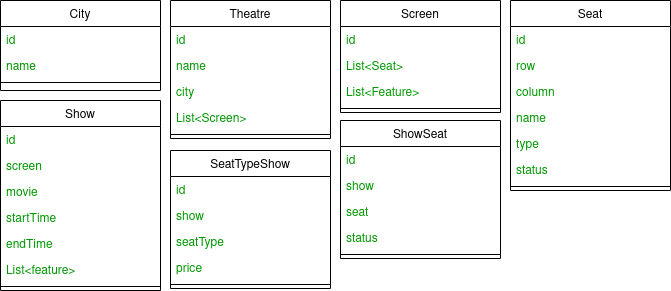

The diagram above was exported from draw.io. Its source (the exported page's mxGraphModel, read from the mxfile embedded in the PNG):
<mxGraphModel dx="796" dy="481" grid="1" gridSize="10" guides="1" tooltips="1" connect="1" arrows="1" fold="1" page="1" pageScale="1" pageWidth="827" pageHeight="1169" math="0" shadow="0">
  <root>
    <mxCell id="WIyWlLk6GJQsqaUBKTNV-0" />
    <mxCell id="WIyWlLk6GJQsqaUBKTNV-1" parent="WIyWlLk6GJQsqaUBKTNV-0" />
    <mxCell id="zkfFHV4jXpPFQw0GAbJ--0" value="City" style="swimlane;fontStyle=0;align=center;verticalAlign=top;childLayout=stackLayout;horizontal=1;startSize=26;horizontalStack=0;resizeParent=1;resizeLast=0;collapsible=1;marginBottom=0;rounded=0;shadow=0;strokeWidth=1;" parent="WIyWlLk6GJQsqaUBKTNV-1" vertex="1">
      <mxGeometry x="60" y="30" width="160" height="90" as="geometry">
        <mxRectangle x="230" y="140" width="160" height="26" as="alternateBounds" />
      </mxGeometry>
    </mxCell>
    <mxCell id="zkfFHV4jXpPFQw0GAbJ--1" value="id" style="text;align=left;verticalAlign=top;spacingLeft=4;spacingRight=4;overflow=hidden;rotatable=0;points=[[0,0.5],[1,0.5]];portConstraint=eastwest;fontColor=#009900;" parent="zkfFHV4jXpPFQw0GAbJ--0" vertex="1">
      <mxGeometry y="26" width="160" height="26" as="geometry" />
    </mxCell>
    <mxCell id="zkfFHV4jXpPFQw0GAbJ--2" value="name" style="text;align=left;verticalAlign=top;spacingLeft=4;spacingRight=4;overflow=hidden;rotatable=0;points=[[0,0.5],[1,0.5]];portConstraint=eastwest;rounded=0;shadow=0;html=0;fontColor=#009900;" parent="zkfFHV4jXpPFQw0GAbJ--0" vertex="1">
      <mxGeometry y="52" width="160" height="26" as="geometry" />
    </mxCell>
    <mxCell id="zkfFHV4jXpPFQw0GAbJ--4" value="" style="line;html=1;strokeWidth=1;align=left;verticalAlign=middle;spacingTop=-1;spacingLeft=3;spacingRight=3;rotatable=0;labelPosition=right;points=[];portConstraint=eastwest;" parent="zkfFHV4jXpPFQw0GAbJ--0" vertex="1">
      <mxGeometry y="78" width="160" height="8" as="geometry" />
    </mxCell>
    <mxCell id="okKsrnmavZ9WWJT-rZKY-0" value="Theatre" style="swimlane;fontStyle=0;align=center;verticalAlign=top;childLayout=stackLayout;horizontal=1;startSize=26;horizontalStack=0;resizeParent=1;resizeLast=0;collapsible=1;marginBottom=0;rounded=0;shadow=0;strokeWidth=1;" vertex="1" parent="WIyWlLk6GJQsqaUBKTNV-1">
      <mxGeometry x="230" y="30" width="160" height="138" as="geometry">
        <mxRectangle x="230" y="140" width="160" height="26" as="alternateBounds" />
      </mxGeometry>
    </mxCell>
    <mxCell id="okKsrnmavZ9WWJT-rZKY-1" value="id" style="text;align=left;verticalAlign=top;spacingLeft=4;spacingRight=4;overflow=hidden;rotatable=0;points=[[0,0.5],[1,0.5]];portConstraint=eastwest;fontColor=#009900;" vertex="1" parent="okKsrnmavZ9WWJT-rZKY-0">
      <mxGeometry y="26" width="160" height="26" as="geometry" />
    </mxCell>
    <mxCell id="okKsrnmavZ9WWJT-rZKY-2" value="name" style="text;align=left;verticalAlign=top;spacingLeft=4;spacingRight=4;overflow=hidden;rotatable=0;points=[[0,0.5],[1,0.5]];portConstraint=eastwest;rounded=0;shadow=0;html=0;fontColor=#009900;" vertex="1" parent="okKsrnmavZ9WWJT-rZKY-0">
      <mxGeometry y="52" width="160" height="26" as="geometry" />
    </mxCell>
    <mxCell id="okKsrnmavZ9WWJT-rZKY-48" value="city" style="text;align=left;verticalAlign=top;spacingLeft=4;spacingRight=4;overflow=hidden;rotatable=0;points=[[0,0.5],[1,0.5]];portConstraint=eastwest;rounded=0;shadow=0;html=0;fontColor=#009900;" vertex="1" parent="okKsrnmavZ9WWJT-rZKY-0">
      <mxGeometry y="78" width="160" height="26" as="geometry" />
    </mxCell>
    <mxCell id="okKsrnmavZ9WWJT-rZKY-3" value="List&lt;Screen&gt;" style="text;align=left;verticalAlign=top;spacingLeft=4;spacingRight=4;overflow=hidden;rotatable=0;points=[[0,0.5],[1,0.5]];portConstraint=eastwest;rounded=0;shadow=0;html=0;fontColor=#009900;" vertex="1" parent="okKsrnmavZ9WWJT-rZKY-0">
      <mxGeometry y="104" width="160" height="26" as="geometry" />
    </mxCell>
    <mxCell id="okKsrnmavZ9WWJT-rZKY-4" value="" style="line;html=1;strokeWidth=1;align=left;verticalAlign=middle;spacingTop=-1;spacingLeft=3;spacingRight=3;rotatable=0;labelPosition=right;points=[];portConstraint=eastwest;" vertex="1" parent="okKsrnmavZ9WWJT-rZKY-0">
      <mxGeometry y="130" width="160" height="8" as="geometry" />
    </mxCell>
    <mxCell id="okKsrnmavZ9WWJT-rZKY-6" value="Screen" style="swimlane;fontStyle=0;align=center;verticalAlign=top;childLayout=stackLayout;horizontal=1;startSize=26;horizontalStack=0;resizeParent=1;resizeLast=0;collapsible=1;marginBottom=0;rounded=0;shadow=0;strokeWidth=1;" vertex="1" parent="WIyWlLk6GJQsqaUBKTNV-1">
      <mxGeometry x="400" y="30" width="160" height="112" as="geometry">
        <mxRectangle x="230" y="140" width="160" height="26" as="alternateBounds" />
      </mxGeometry>
    </mxCell>
    <mxCell id="okKsrnmavZ9WWJT-rZKY-7" value="id" style="text;align=left;verticalAlign=top;spacingLeft=4;spacingRight=4;overflow=hidden;rotatable=0;points=[[0,0.5],[1,0.5]];portConstraint=eastwest;fontColor=#009900;" vertex="1" parent="okKsrnmavZ9WWJT-rZKY-6">
      <mxGeometry y="26" width="160" height="26" as="geometry" />
    </mxCell>
    <mxCell id="okKsrnmavZ9WWJT-rZKY-8" value="List&lt;Seat&gt;" style="text;align=left;verticalAlign=top;spacingLeft=4;spacingRight=4;overflow=hidden;rotatable=0;points=[[0,0.5],[1,0.5]];portConstraint=eastwest;rounded=0;shadow=0;html=0;fontColor=#009900;" vertex="1" parent="okKsrnmavZ9WWJT-rZKY-6">
      <mxGeometry y="52" width="160" height="26" as="geometry" />
    </mxCell>
    <mxCell id="okKsrnmavZ9WWJT-rZKY-9" value="List&lt;Feature&gt;" style="text;align=left;verticalAlign=top;spacingLeft=4;spacingRight=4;overflow=hidden;rotatable=0;points=[[0,0.5],[1,0.5]];portConstraint=eastwest;rounded=0;shadow=0;html=0;fontColor=#009900;" vertex="1" parent="okKsrnmavZ9WWJT-rZKY-6">
      <mxGeometry y="78" width="160" height="26" as="geometry" />
    </mxCell>
    <mxCell id="okKsrnmavZ9WWJT-rZKY-10" value="" style="line;html=1;strokeWidth=1;align=left;verticalAlign=middle;spacingTop=-1;spacingLeft=3;spacingRight=3;rotatable=0;labelPosition=right;points=[];portConstraint=eastwest;" vertex="1" parent="okKsrnmavZ9WWJT-rZKY-6">
      <mxGeometry y="104" width="160" height="8" as="geometry" />
    </mxCell>
    <mxCell id="okKsrnmavZ9WWJT-rZKY-11" value="Seat" style="swimlane;fontStyle=0;align=center;verticalAlign=top;childLayout=stackLayout;horizontal=1;startSize=26;horizontalStack=0;resizeParent=1;resizeLast=0;collapsible=1;marginBottom=0;rounded=0;shadow=0;strokeWidth=1;" vertex="1" parent="WIyWlLk6GJQsqaUBKTNV-1">
      <mxGeometry x="570" y="30" width="160" height="190" as="geometry">
        <mxRectangle x="230" y="140" width="160" height="26" as="alternateBounds" />
      </mxGeometry>
    </mxCell>
    <mxCell id="okKsrnmavZ9WWJT-rZKY-12" value="id" style="text;align=left;verticalAlign=top;spacingLeft=4;spacingRight=4;overflow=hidden;rotatable=0;points=[[0,0.5],[1,0.5]];portConstraint=eastwest;fontColor=#009900;" vertex="1" parent="okKsrnmavZ9WWJT-rZKY-11">
      <mxGeometry y="26" width="160" height="26" as="geometry" />
    </mxCell>
    <mxCell id="okKsrnmavZ9WWJT-rZKY-13" value="row" style="text;align=left;verticalAlign=top;spacingLeft=4;spacingRight=4;overflow=hidden;rotatable=0;points=[[0,0.5],[1,0.5]];portConstraint=eastwest;rounded=0;shadow=0;html=0;fontColor=#009900;" vertex="1" parent="okKsrnmavZ9WWJT-rZKY-11">
      <mxGeometry y="52" width="160" height="26" as="geometry" />
    </mxCell>
    <mxCell id="okKsrnmavZ9WWJT-rZKY-14" value="column" style="text;align=left;verticalAlign=top;spacingLeft=4;spacingRight=4;overflow=hidden;rotatable=0;points=[[0,0.5],[1,0.5]];portConstraint=eastwest;rounded=0;shadow=0;html=0;fontColor=#009900;" vertex="1" parent="okKsrnmavZ9WWJT-rZKY-11">
      <mxGeometry y="78" width="160" height="26" as="geometry" />
    </mxCell>
    <mxCell id="okKsrnmavZ9WWJT-rZKY-18" value="name" style="text;align=left;verticalAlign=top;spacingLeft=4;spacingRight=4;overflow=hidden;rotatable=0;points=[[0,0.5],[1,0.5]];portConstraint=eastwest;rounded=0;shadow=0;html=0;fontColor=#009900;" vertex="1" parent="okKsrnmavZ9WWJT-rZKY-11">
      <mxGeometry y="104" width="160" height="26" as="geometry" />
    </mxCell>
    <mxCell id="okKsrnmavZ9WWJT-rZKY-16" value="type" style="text;align=left;verticalAlign=top;spacingLeft=4;spacingRight=4;overflow=hidden;rotatable=0;points=[[0,0.5],[1,0.5]];portConstraint=eastwest;rounded=0;shadow=0;html=0;fontColor=#009900;" vertex="1" parent="okKsrnmavZ9WWJT-rZKY-11">
      <mxGeometry y="130" width="160" height="26" as="geometry" />
    </mxCell>
    <mxCell id="okKsrnmavZ9WWJT-rZKY-17" value="status" style="text;align=left;verticalAlign=top;spacingLeft=4;spacingRight=4;overflow=hidden;rotatable=0;points=[[0,0.5],[1,0.5]];portConstraint=eastwest;rounded=0;shadow=0;html=0;fontColor=#009900;" vertex="1" parent="okKsrnmavZ9WWJT-rZKY-11">
      <mxGeometry y="156" width="160" height="26" as="geometry" />
    </mxCell>
    <mxCell id="okKsrnmavZ9WWJT-rZKY-15" value="" style="line;html=1;strokeWidth=1;align=left;verticalAlign=middle;spacingTop=-1;spacingLeft=3;spacingRight=3;rotatable=0;labelPosition=right;points=[];portConstraint=eastwest;" vertex="1" parent="okKsrnmavZ9WWJT-rZKY-11">
      <mxGeometry y="182" width="160" height="8" as="geometry" />
    </mxCell>
    <mxCell id="okKsrnmavZ9WWJT-rZKY-19" value="Show" style="swimlane;fontStyle=0;align=center;verticalAlign=top;childLayout=stackLayout;horizontal=1;startSize=26;horizontalStack=0;resizeParent=1;resizeLast=0;collapsible=1;marginBottom=0;rounded=0;shadow=0;strokeWidth=1;" vertex="1" parent="WIyWlLk6GJQsqaUBKTNV-1">
      <mxGeometry x="60" y="130" width="160" height="190" as="geometry">
        <mxRectangle x="230" y="140" width="160" height="26" as="alternateBounds" />
      </mxGeometry>
    </mxCell>
    <mxCell id="okKsrnmavZ9WWJT-rZKY-20" value="id" style="text;align=left;verticalAlign=top;spacingLeft=4;spacingRight=4;overflow=hidden;rotatable=0;points=[[0,0.5],[1,0.5]];portConstraint=eastwest;fontColor=#009900;" vertex="1" parent="okKsrnmavZ9WWJT-rZKY-19">
      <mxGeometry y="26" width="160" height="26" as="geometry" />
    </mxCell>
    <mxCell id="okKsrnmavZ9WWJT-rZKY-21" value="screen" style="text;align=left;verticalAlign=top;spacingLeft=4;spacingRight=4;overflow=hidden;rotatable=0;points=[[0,0.5],[1,0.5]];portConstraint=eastwest;rounded=0;shadow=0;html=0;fontColor=#009900;" vertex="1" parent="okKsrnmavZ9WWJT-rZKY-19">
      <mxGeometry y="52" width="160" height="26" as="geometry" />
    </mxCell>
    <mxCell id="okKsrnmavZ9WWJT-rZKY-22" value="movie" style="text;align=left;verticalAlign=top;spacingLeft=4;spacingRight=4;overflow=hidden;rotatable=0;points=[[0,0.5],[1,0.5]];portConstraint=eastwest;rounded=0;shadow=0;html=0;fontColor=#009900;" vertex="1" parent="okKsrnmavZ9WWJT-rZKY-19">
      <mxGeometry y="78" width="160" height="26" as="geometry" />
    </mxCell>
    <mxCell id="okKsrnmavZ9WWJT-rZKY-28" value="startTime" style="text;align=left;verticalAlign=top;spacingLeft=4;spacingRight=4;overflow=hidden;rotatable=0;points=[[0,0.5],[1,0.5]];portConstraint=eastwest;rounded=0;shadow=0;html=0;fontColor=#009900;" vertex="1" parent="okKsrnmavZ9WWJT-rZKY-19">
      <mxGeometry y="104" width="160" height="26" as="geometry" />
    </mxCell>
    <mxCell id="okKsrnmavZ9WWJT-rZKY-29" value="endTime" style="text;align=left;verticalAlign=top;spacingLeft=4;spacingRight=4;overflow=hidden;rotatable=0;points=[[0,0.5],[1,0.5]];portConstraint=eastwest;rounded=0;shadow=0;html=0;fontColor=#009900;" vertex="1" parent="okKsrnmavZ9WWJT-rZKY-19">
      <mxGeometry y="130" width="160" height="26" as="geometry" />
    </mxCell>
    <mxCell id="okKsrnmavZ9WWJT-rZKY-30" value="List&lt;feature&gt;" style="text;align=left;verticalAlign=top;spacingLeft=4;spacingRight=4;overflow=hidden;rotatable=0;points=[[0,0.5],[1,0.5]];portConstraint=eastwest;rounded=0;shadow=0;html=0;fontColor=#009900;" vertex="1" parent="okKsrnmavZ9WWJT-rZKY-19">
      <mxGeometry y="156" width="160" height="26" as="geometry" />
    </mxCell>
    <mxCell id="okKsrnmavZ9WWJT-rZKY-26" value="" style="line;html=1;strokeWidth=1;align=left;verticalAlign=middle;spacingTop=-1;spacingLeft=3;spacingRight=3;rotatable=0;labelPosition=right;points=[];portConstraint=eastwest;" vertex="1" parent="okKsrnmavZ9WWJT-rZKY-19">
      <mxGeometry y="182" width="160" height="8" as="geometry" />
    </mxCell>
    <mxCell id="okKsrnmavZ9WWJT-rZKY-31" value="SeatTypeShow" style="swimlane;fontStyle=0;align=center;verticalAlign=top;childLayout=stackLayout;horizontal=1;startSize=26;horizontalStack=0;resizeParent=1;resizeLast=0;collapsible=1;marginBottom=0;rounded=0;shadow=0;strokeWidth=1;" vertex="1" parent="WIyWlLk6GJQsqaUBKTNV-1">
      <mxGeometry x="230" y="180" width="160" height="138" as="geometry">
        <mxRectangle x="230" y="140" width="160" height="26" as="alternateBounds" />
      </mxGeometry>
    </mxCell>
    <mxCell id="okKsrnmavZ9WWJT-rZKY-32" value="id" style="text;align=left;verticalAlign=top;spacingLeft=4;spacingRight=4;overflow=hidden;rotatable=0;points=[[0,0.5],[1,0.5]];portConstraint=eastwest;fontColor=#009900;" vertex="1" parent="okKsrnmavZ9WWJT-rZKY-31">
      <mxGeometry y="26" width="160" height="26" as="geometry" />
    </mxCell>
    <mxCell id="okKsrnmavZ9WWJT-rZKY-33" value="show" style="text;align=left;verticalAlign=top;spacingLeft=4;spacingRight=4;overflow=hidden;rotatable=0;points=[[0,0.5],[1,0.5]];portConstraint=eastwest;rounded=0;shadow=0;html=0;fontColor=#009900;" vertex="1" parent="okKsrnmavZ9WWJT-rZKY-31">
      <mxGeometry y="52" width="160" height="26" as="geometry" />
    </mxCell>
    <mxCell id="okKsrnmavZ9WWJT-rZKY-34" value="seatType" style="text;align=left;verticalAlign=top;spacingLeft=4;spacingRight=4;overflow=hidden;rotatable=0;points=[[0,0.5],[1,0.5]];portConstraint=eastwest;rounded=0;shadow=0;html=0;fontColor=#009900;" vertex="1" parent="okKsrnmavZ9WWJT-rZKY-31">
      <mxGeometry y="78" width="160" height="26" as="geometry" />
    </mxCell>
    <mxCell id="okKsrnmavZ9WWJT-rZKY-36" value="price" style="text;align=left;verticalAlign=top;spacingLeft=4;spacingRight=4;overflow=hidden;rotatable=0;points=[[0,0.5],[1,0.5]];portConstraint=eastwest;rounded=0;shadow=0;html=0;fontColor=#009900;" vertex="1" parent="okKsrnmavZ9WWJT-rZKY-31">
      <mxGeometry y="104" width="160" height="26" as="geometry" />
    </mxCell>
    <mxCell id="okKsrnmavZ9WWJT-rZKY-35" value="" style="line;html=1;strokeWidth=1;align=left;verticalAlign=middle;spacingTop=-1;spacingLeft=3;spacingRight=3;rotatable=0;labelPosition=right;points=[];portConstraint=eastwest;" vertex="1" parent="okKsrnmavZ9WWJT-rZKY-31">
      <mxGeometry y="130" width="160" height="8" as="geometry" />
    </mxCell>
    <mxCell id="okKsrnmavZ9WWJT-rZKY-42" value="ShowSeat" style="swimlane;fontStyle=0;align=center;verticalAlign=top;childLayout=stackLayout;horizontal=1;startSize=26;horizontalStack=0;resizeParent=1;resizeLast=0;collapsible=1;marginBottom=0;rounded=0;shadow=0;strokeWidth=1;" vertex="1" parent="WIyWlLk6GJQsqaUBKTNV-1">
      <mxGeometry x="400" y="150" width="160" height="138" as="geometry">
        <mxRectangle x="230" y="140" width="160" height="26" as="alternateBounds" />
      </mxGeometry>
    </mxCell>
    <mxCell id="okKsrnmavZ9WWJT-rZKY-43" value="id" style="text;align=left;verticalAlign=top;spacingLeft=4;spacingRight=4;overflow=hidden;rotatable=0;points=[[0,0.5],[1,0.5]];portConstraint=eastwest;fontColor=#009900;" vertex="1" parent="okKsrnmavZ9WWJT-rZKY-42">
      <mxGeometry y="26" width="160" height="26" as="geometry" />
    </mxCell>
    <mxCell id="okKsrnmavZ9WWJT-rZKY-44" value="show" style="text;align=left;verticalAlign=top;spacingLeft=4;spacingRight=4;overflow=hidden;rotatable=0;points=[[0,0.5],[1,0.5]];portConstraint=eastwest;rounded=0;shadow=0;html=0;fontColor=#009900;" vertex="1" parent="okKsrnmavZ9WWJT-rZKY-42">
      <mxGeometry y="52" width="160" height="26" as="geometry" />
    </mxCell>
    <mxCell id="okKsrnmavZ9WWJT-rZKY-45" value="seat" style="text;align=left;verticalAlign=top;spacingLeft=4;spacingRight=4;overflow=hidden;rotatable=0;points=[[0,0.5],[1,0.5]];portConstraint=eastwest;rounded=0;shadow=0;html=0;fontColor=#009900;" vertex="1" parent="okKsrnmavZ9WWJT-rZKY-42">
      <mxGeometry y="78" width="160" height="26" as="geometry" />
    </mxCell>
    <mxCell id="okKsrnmavZ9WWJT-rZKY-46" value="status" style="text;align=left;verticalAlign=top;spacingLeft=4;spacingRight=4;overflow=hidden;rotatable=0;points=[[0,0.5],[1,0.5]];portConstraint=eastwest;rounded=0;shadow=0;html=0;fontColor=#009900;" vertex="1" parent="okKsrnmavZ9WWJT-rZKY-42">
      <mxGeometry y="104" width="160" height="26" as="geometry" />
    </mxCell>
    <mxCell id="okKsrnmavZ9WWJT-rZKY-47" value="" style="line;html=1;strokeWidth=1;align=left;verticalAlign=middle;spacingTop=-1;spacingLeft=3;spacingRight=3;rotatable=0;labelPosition=right;points=[];portConstraint=eastwest;" vertex="1" parent="okKsrnmavZ9WWJT-rZKY-42">
      <mxGeometry y="130" width="160" height="8" as="geometry" />
    </mxCell>
  </root>
</mxGraphModel>